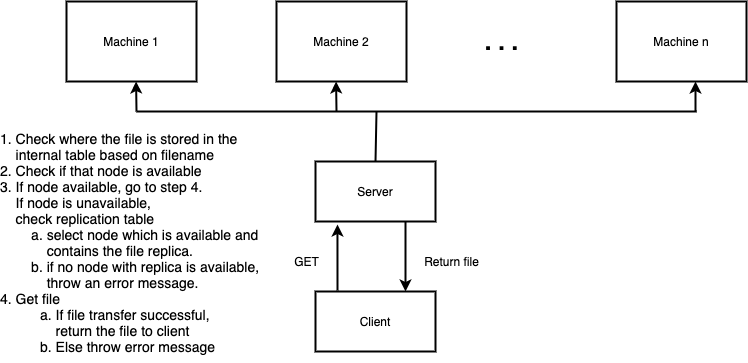

The diagram above was exported from draw.io. Its source (the exported page's mxGraphModel, read from the mxfile embedded in the PNG):
<mxGraphModel dx="1186" dy="702" grid="1" gridSize="10" guides="1" tooltips="1" connect="1" arrows="1" fold="1" page="1" pageScale="1" pageWidth="827" pageHeight="1169" math="0" shadow="0">
  <root>
    <mxCell id="0" />
    <mxCell id="1" parent="0" />
    <mxCell id="kzlN_gghX9Efsg950SvH-17" value="Client" style="rounded=0;whiteSpace=wrap;html=1;strokeWidth=2;" parent="1" vertex="1">
      <mxGeometry x="339" y="480" width="120" height="60" as="geometry" />
    </mxCell>
    <mxCell id="kzlN_gghX9Efsg950SvH-18" value="Server" style="rounded=0;whiteSpace=wrap;html=1;strokeWidth=2;" parent="1" vertex="1">
      <mxGeometry x="339" y="350" width="120" height="60" as="geometry" />
    </mxCell>
    <mxCell id="kzlN_gghX9Efsg950SvH-19" value="Machine n" style="rounded=0;whiteSpace=wrap;html=1;strokeWidth=2;" parent="1" vertex="1">
      <mxGeometry x="640" y="190" width="130" height="80" as="geometry" />
    </mxCell>
    <mxCell id="kzlN_gghX9Efsg950SvH-20" value="Machine 2" style="rounded=0;whiteSpace=wrap;html=1;strokeWidth=2;" parent="1" vertex="1">
      <mxGeometry x="300" y="190" width="130" height="80" as="geometry" />
    </mxCell>
    <mxCell id="kzlN_gghX9Efsg950SvH-21" value="Machine 1" style="rounded=0;whiteSpace=wrap;html=1;strokeWidth=2;" parent="1" vertex="1">
      <mxGeometry x="90" y="190" width="130" height="80" as="geometry" />
    </mxCell>
    <mxCell id="kzlN_gghX9Efsg950SvH-22" value="&lt;h1&gt;&lt;b&gt;. . .&lt;/b&gt;&lt;/h1&gt;" style="text;html=1;align=center;verticalAlign=middle;resizable=0;points=[];autosize=1;" parent="1" vertex="1">
      <mxGeometry x="500" y="205" width="50" height="50" as="geometry" />
    </mxCell>
    <mxCell id="kzlN_gghX9Efsg950SvH-23" value="" style="endArrow=classic;html=1;strokeWidth=2;entryX=0.183;entryY=1.05;entryDx=0;entryDy=0;entryPerimeter=0;" parent="1" target="kzlN_gghX9Efsg950SvH-18" edge="1">
      <mxGeometry width="50" height="50" relative="1" as="geometry">
        <mxPoint x="361" y="479" as="sourcePoint" />
        <mxPoint x="440" y="480" as="targetPoint" />
      </mxGeometry>
    </mxCell>
    <mxCell id="kzlN_gghX9Efsg950SvH-24" value="GET" style="text;html=1;align=center;verticalAlign=middle;resizable=0;points=[];autosize=1;" parent="1" vertex="1">
      <mxGeometry x="310" y="440" width="40" height="20" as="geometry" />
    </mxCell>
    <mxCell id="kzlN_gghX9Efsg950SvH-25" value="&lt;span&gt;1. Check where the file is stored in the&lt;br&gt;&amp;nbsp; &amp;nbsp; internal table&amp;nbsp;&lt;/span&gt;based on filename&lt;br&gt;&lt;span&gt;2. Check if that node is available&lt;br&gt;&lt;/span&gt;3. If node&amp;nbsp;available, go to step 4.&lt;br&gt;&amp;nbsp; &amp;nbsp; If node&amp;nbsp;is unavailable,&lt;br&gt;&amp;nbsp; &amp;nbsp; check replication table&lt;br&gt;&amp;nbsp; &amp;nbsp; &amp;nbsp; &amp;nbsp; a. select node&amp;nbsp;which is available and&amp;nbsp;&lt;br&gt;&amp;nbsp; &amp;nbsp; &amp;nbsp; &amp;nbsp; &amp;nbsp; &amp;nbsp; contains the file replica.&lt;br&gt;&amp;nbsp; &amp;nbsp; &amp;nbsp; &amp;nbsp; b. if no node&amp;nbsp;with replica is available,&lt;br&gt;&amp;nbsp; &amp;nbsp; &amp;nbsp; &amp;nbsp; &amp;nbsp; &amp;nbsp; throw an error message.&lt;br&gt;&lt;span&gt;4. Get file&lt;/span&gt;&lt;br&gt;&lt;blockquote style=&quot;margin: 0 0 0 40px ; border: none ; padding: 0px&quot;&gt;&lt;span&gt;a. If file transfer successful,&lt;/span&gt;&lt;/blockquote&gt;&lt;blockquote style=&quot;margin: 0 0 0 40px ; border: none ; padding: 0px&quot;&gt;&lt;span&gt;&amp;nbsp; &amp;nbsp; return the file to client&lt;/span&gt;&lt;/blockquote&gt;&lt;blockquote style=&quot;margin: 0 0 0 40px ; border: none ; padding: 0px&quot;&gt;&lt;span&gt;b. Else throw error message&lt;/span&gt;&lt;/blockquote&gt;" style="text;html=1;align=left;verticalAlign=middle;resizable=0;points=[];autosize=1;fontSize=14;overflow=width;fillColor=none;" parent="1" vertex="1">
      <mxGeometry x="24" y="311" width="280" height="240" as="geometry" />
    </mxCell>
    <mxCell id="kzlN_gghX9Efsg950SvH-26" value="" style="endArrow=none;html=1;fontSize=14;strokeWidth=2;" parent="1" edge="1">
      <mxGeometry width="50" height="50" relative="1" as="geometry">
        <mxPoint x="160" y="300" as="sourcePoint" />
        <mxPoint x="720" y="300" as="targetPoint" />
      </mxGeometry>
    </mxCell>
    <mxCell id="kzlN_gghX9Efsg950SvH-27" value="" style="endArrow=classic;html=1;fontSize=14;strokeWidth=2;" parent="1" edge="1">
      <mxGeometry width="50" height="50" relative="1" as="geometry">
        <mxPoint x="160" y="300" as="sourcePoint" />
        <mxPoint x="159.57142857142856" y="270" as="targetPoint" />
      </mxGeometry>
    </mxCell>
    <mxCell id="kzlN_gghX9Efsg950SvH-28" value="" style="endArrow=classic;html=1;fontSize=14;strokeWidth=2;" parent="1" edge="1">
      <mxGeometry width="50" height="50" relative="1" as="geometry">
        <mxPoint x="360" y="300" as="sourcePoint" />
        <mxPoint x="359.57142857142856" y="270" as="targetPoint" />
      </mxGeometry>
    </mxCell>
    <mxCell id="kzlN_gghX9Efsg950SvH-29" value="" style="endArrow=classic;html=1;fontSize=14;strokeWidth=2;" parent="1" edge="1">
      <mxGeometry width="50" height="50" relative="1" as="geometry">
        <mxPoint x="719" y="300" as="sourcePoint" />
        <mxPoint x="719" y="270" as="targetPoint" />
      </mxGeometry>
    </mxCell>
    <mxCell id="kzlN_gghX9Efsg950SvH-30" value="" style="endArrow=none;html=1;fontSize=14;exitX=0.5;exitY=0;exitDx=0;exitDy=0;strokeWidth=2;" parent="1" source="kzlN_gghX9Efsg950SvH-18" edge="1">
      <mxGeometry width="50" height="50" relative="1" as="geometry">
        <mxPoint x="360" y="400" as="sourcePoint" />
        <mxPoint x="400" y="300" as="targetPoint" />
      </mxGeometry>
    </mxCell>
    <mxCell id="kzlN_gghX9Efsg950SvH-31" value="" style="endArrow=classic;html=1;exitX=0.75;exitY=1;exitDx=0;exitDy=0;entryX=0.75;entryY=0;entryDx=0;entryDy=0;strokeWidth=2;" parent="1" source="kzlN_gghX9Efsg950SvH-18" target="kzlN_gghX9Efsg950SvH-17" edge="1">
      <mxGeometry width="50" height="50" relative="1" as="geometry">
        <mxPoint x="410" y="360" as="sourcePoint" />
        <mxPoint x="460" y="310" as="targetPoint" />
      </mxGeometry>
    </mxCell>
    <mxCell id="kzlN_gghX9Efsg950SvH-32" value="Return file" style="text;html=1;align=center;verticalAlign=middle;resizable=0;points=[];autosize=1;" parent="1" vertex="1">
      <mxGeometry x="440" y="440" width="70" height="20" as="geometry" />
    </mxCell>
  </root>
</mxGraphModel>